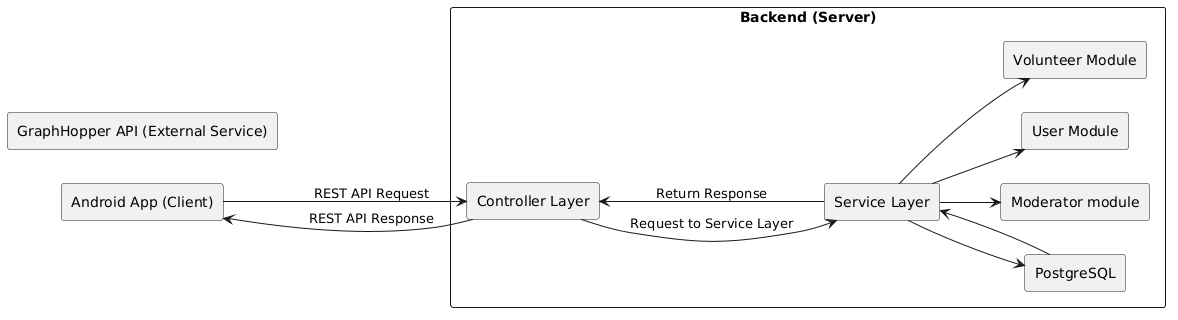

The diagram above was rendered by PlantUML. Its source (embedded in the PNG):
@startuml
' Горизонтальная компоновка
left to right direction

' ==========================
' Клиент
' ==========================
rectangle "Android App (Client)" as Client

' ==========================
' Сервер
' ==========================
rectangle "Backend (Server)" as Server {
    rectangle "Controller Layer" as Controller
    rectangle "Service Layer" as Service
    rectangle "PostgreSQL" as DB


    rectangle "Moderator module" as UserModule1
    rectangle "User Module" as UserModule2
    rectangle "Volunteer Module" as VolunteerModule

}

rectangle "GraphHopper API (External Service)" as GraphHopper

' ==========================
' Потоки данных с подписями
' ==========================
Client --> Controller : "REST API Request"
Controller --> Service : "Request to Service Layer"
Service --> DB
DB--> Service 
Service --> UserModule1
Service --> UserModule2 
Service --> VolunteerModule
Service --> Controller : "Return Response"
Controller --> Client : "REST API Response"
@enduml